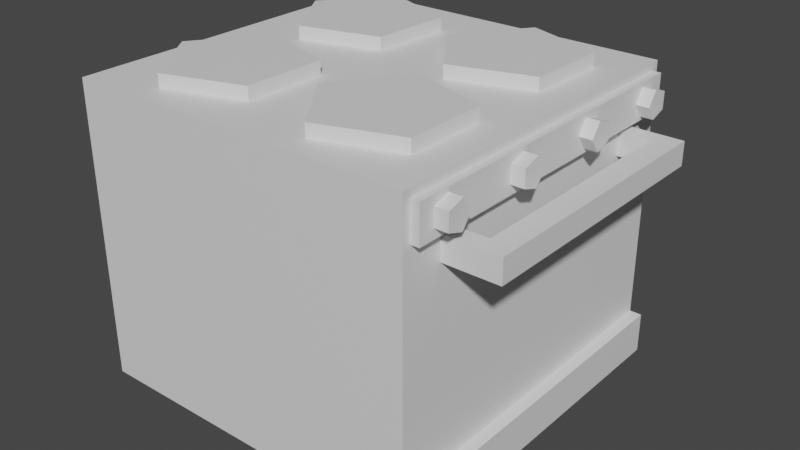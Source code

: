 # Source: Oven.blend  (saved by Blender 2.93.20; exported with 4.5.12 LTS)
import bpy
from mathutils import Matrix  # noqa: F401  (used for matrix-valued properties, if any)

bpy.ops.wm.read_factory_settings(use_empty=True)
scene = bpy.context.scene
scene.name = 'Scene'

# ---- collections
col_collection = bpy.data.collections.new('Collection'); scene.collection.children.link(col_collection)

# ---- materials (node trees are filled in below, after node groups)
mat_stovetop = bpy.data.materials.new('StoveTop')
mat_stovetop.use_transparent_shadow = False
mat_body = bpy.data.materials.new('Body')
mat_body.use_transparent_shadow = False
mat_ovenwindow = bpy.data.materials.new('OvenWindow')
mat_ovenwindow.use_transparent_shadow = False
mat_knob = bpy.data.materials.new('Knob')
mat_knob.use_transparent_shadow = False

# ---- material node trees
mat_stovetop.use_nodes = True; mat_stovetop.node_tree.nodes.clear()
_N = mat_stovetop.node_tree.nodes; _L = mat_stovetop.node_tree.links
n0 = _N.new('ShaderNodeBsdfPrincipled'); n0.name = 'Principled BSDF'; n0.location = (10, 300)
n0.distribution = 'GGX'
n0.subsurface_method = 'BURLEY'
n0.inputs[3].default_value = 1.45
n0.inputs[27].default_value = (0.0, 0.0, 0.0, 1.0)
n0.inputs[28].default_value = 1.0
n1 = _N.new('ShaderNodeOutputMaterial'); n1.name = 'Material Output'; n1.location = (300, 300)
_L.new(n0.outputs[0], n1.inputs[0])
n1.is_active_output = True
mat_body.use_nodes = True; mat_body.node_tree.nodes.clear()
_N = mat_body.node_tree.nodes; _L = mat_body.node_tree.links
n0 = _N.new('ShaderNodeBsdfPrincipled'); n0.name = 'Principled BSDF'; n0.location = (10, 300)
n0.distribution = 'GGX'
n0.subsurface_method = 'BURLEY'
n0.inputs[3].default_value = 1.45
n0.inputs[27].default_value = (0.0, 0.0, 0.0, 1.0)
n0.inputs[28].default_value = 1.0
n1 = _N.new('ShaderNodeOutputMaterial'); n1.name = 'Material Output'; n1.location = (300, 300)
_L.new(n0.outputs[0], n1.inputs[0])
n1.is_active_output = True
mat_ovenwindow.use_nodes = True; mat_ovenwindow.node_tree.nodes.clear()
_N = mat_ovenwindow.node_tree.nodes; _L = mat_ovenwindow.node_tree.links
n0 = _N.new('ShaderNodeBsdfPrincipled'); n0.name = 'Principled BSDF'; n0.location = (10, 300)
n0.distribution = 'GGX'
n0.subsurface_method = 'BURLEY'
n0.inputs[3].default_value = 1.45
n0.inputs[27].default_value = (0.0, 0.0, 0.0, 1.0)
n0.inputs[28].default_value = 1.0
n1 = _N.new('ShaderNodeOutputMaterial'); n1.name = 'Material Output'; n1.location = (300, 300)
_L.new(n0.outputs[0], n1.inputs[0])
n1.is_active_output = True
mat_knob.use_nodes = True; mat_knob.node_tree.nodes.clear()
_N = mat_knob.node_tree.nodes; _L = mat_knob.node_tree.links
n0 = _N.new('ShaderNodeBsdfPrincipled'); n0.name = 'Principled BSDF'; n0.location = (10, 300)
n0.distribution = 'GGX'
n0.subsurface_method = 'BURLEY'
n0.inputs[3].default_value = 1.45
n0.inputs[27].default_value = (0.0, 0.0, 0.0, 1.0)
n0.inputs[28].default_value = 1.0
n1 = _N.new('ShaderNodeOutputMaterial'); n1.name = 'Material Output'; n1.location = (300, 300)
_L.new(n0.outputs[0], n1.inputs[0])
n1.is_active_output = True

# ---- world
world_world = bpy.data.worlds.new('World'); scene.world = world_world
world_world.use_nodes = True; world_world.node_tree.nodes.clear()
_N = world_world.node_tree.nodes; _L = world_world.node_tree.links
n0 = _N.new('ShaderNodeOutputWorld'); n0.name = 'World Output'; n0.location = (300, 300)
n1 = _N.new('ShaderNodeBackground'); n1.name = 'Background'; n1.location = (10, 300)
n1.inputs[0].default_value = (0.05088, 0.05088, 0.05088, 1.0)
_L.new(n1.outputs[0], n0.inputs[0])
n0.is_active_output = True
world_world.color = (0.05088, 0.05088, 0.05088)
world_world.use_sun_shadow = False
world_world.sun_shadow_jitter_overblur = 0.0

# ---- meshes
me_cube_001 = bpy.data.meshes.new('Cube.001')
me_cube_001.from_pydata([(-1.0, -1.0, -1.0), (-0.6075, -0.6075, 0.6992), (-1.0, 1.0, -1.0), (-0.6075, 0.6075, 0.6992), (1.0, -0.8906, -0.6055), (1.0, -0.8906, 0.4542), (1.0, 0.8906, -0.6055), (1.0, 0.8906, 0.4542), (1.0, 0.9556, 0.6548), (1.0, 1.0, -1.0), (1.0, -1.0, -1.0), (1.0, -0.9556, 0.6548), (-1.0, -1.0, 0.4098), (-1.0, 1.0, 0.4098), (1.0, 0.9556, 0.4542), (1.0, -0.9556, 0.4542), (0.6075, 0.6075, 0.6992), (0.6075, -0.6075, 0.6992), (1.0, 0.8906, 0.2142), (1.0, -0.8906, 0.2142), (1.0, 1.0, 0.4098), (1.0, -1.0, 0.4098), (1.048, 0.9556, 0.6548), (1.048, 0.8906, 0.4542), (1.048, -0.9556, 0.6548), (1.048, -0.8906, 0.4542), (1.048, 0.9556, 0.4542), (1.048, -0.9556, 0.4542), (1.176, -0.6625, 0.29), (1.176, -0.6625, 0.4213), (1.176, 0.6625, 0.29), (1.176, 0.6625, 0.4213), (1.307, -0.6625, 0.29), (1.307, -0.6625, 0.4213), (1.307, 0.6625, 0.29), (1.307, 0.6625, 0.4213), (1.176, -0.7564, 0.29), (1.176, -0.7564, 0.4213), (1.176, 0.7564, 0.4213), (1.176, 0.7564, 0.29), (1.307, 0.7564, 0.29), (1.307, 0.7564, 0.4213), (1.307, -0.7564, 0.4213), (1.307, -0.7564, 0.29), (0.9549, -0.6625, 0.29), (0.9549, -0.6625, 0.4213), (0.9549, 0.6625, 0.4213), (0.9549, 0.6625, 0.29), (0.9549, -0.7564, 0.29), (0.9549, -0.7564, 0.4213), (0.9549, 0.7564, 0.4213), (0.9549, 0.7564, 0.29), (-1.0, -1.0, 0.6992), (-1.0, 1.0, 0.6992), (1.0, 1.0, 0.6992), (1.0, -1.0, 0.6992), (0.355, 0.8611, 0.6252), (0.355, 0.8611, 0.7732), (0.8052, 0.7078, 0.6252), (0.8052, 0.7078, 0.7732), (0.7986, 0.2323, 0.6252), (0.7986, 0.2323, 0.7732), (0.3443, 0.09167, 0.6252), (0.3443, 0.09167, 0.7732), (0.07013, 0.4803, 0.6252), (0.07013, 0.4803, 0.7732), (0.3463, -0.09097, 0.6252), (0.3463, -0.09097, 0.7732), (0.7999, -0.2341, 0.6252), (0.7999, -0.2341, 0.7732), (0.8039, -0.7096, 0.6252), (0.8039, -0.7096, 0.7732), (0.3529, -0.8604, 0.6252), (0.3529, -0.8604, 0.7732), (0.07011, -0.4781, 0.6252), (0.07011, -0.4781, 0.7732), (-0.5995, -0.08986, 0.6252), (-0.5995, -0.08986, 0.7732), (-0.1473, -0.2369, 0.6252), (-0.1473, -0.2369, 0.7732), (-0.1474, -0.7125, 0.6252), (-0.1474, -0.7125, 0.7732), (-0.5997, -0.8593, 0.6252), (-0.5997, -0.8593, 0.7732), (-0.8792, -0.4745, 0.6252), (-0.8792, -0.4745, 0.7732), (-0.5812, 0.8649, 0.6252), (-0.5812, 0.8649, 0.7732), (-0.1364, 0.6966, 0.6252), (-0.1364, 0.6966, 0.7732), (-0.159, 0.2215, 0.6252), (-0.159, 0.2215, 0.7732), (-0.6178, 0.09628, 0.6252), (-0.6178, 0.09628, 0.7732), (-0.8787, 0.4939, 0.6252), (-0.8787, 0.4939, 0.7732), (1.0, 0.9359, -0.7687), (-1.0, 1.0, -0.7687), (1.0, 1.0, -0.7687), (-1.0, -1.0, -0.7687), (1.0, -1.0, -0.7687), (1.0, -0.9359, -0.7687), (1.069, 1.0, -0.7687), (1.069, 1.0, -1.0), (1.069, -1.0, -1.0), (1.069, -1.0, -0.7687), (1.069, 0.9359, -0.7687), (1.069, -0.9359, -0.7687), (1.045, -0.7188, 0.5545), (1.121, -0.7188, 0.5545), (1.045, -0.7749, 0.4773), (1.121, -0.7749, 0.4773), (1.045, -0.8657, 0.5068), (1.121, -0.8657, 0.5068), (1.045, -0.8657, 0.6023), (1.121, -0.8657, 0.6023), (1.045, -0.7749, 0.6318), (1.121, -0.7749, 0.6318), (1.045, -0.1956, 0.5545), (1.121, -0.1956, 0.5545), (1.045, -0.2517, 0.4773), (1.121, -0.2517, 0.4773), (1.045, -0.3425, 0.5068), (1.121, -0.3425, 0.5068), (1.045, -0.3425, 0.6023), (1.121, -0.3425, 0.6023), (1.045, -0.2517, 0.6318), (1.121, -0.2517, 0.6318), (1.045, 0.7188, 0.5545), (1.121, 0.7188, 0.5545), (1.045, 0.7749, 0.4773), (1.121, 0.7749, 0.4773), (1.045, 0.8657, 0.5068), (1.121, 0.8657, 0.5068), (1.045, 0.8657, 0.6023), (1.121, 0.8657, 0.6023), (1.045, 0.7749, 0.6318), (1.121, 0.7749, 0.6318), (1.045, 0.1956, 0.5545), (1.121, 0.1956, 0.5545), (1.045, 0.2517, 0.4773), (1.121, 0.2517, 0.4773), (1.045, 0.3425, 0.5068), (1.121, 0.3425, 0.5068), (1.045, 0.3425, 0.6023), (1.121, 0.3425, 0.6023), (1.045, 0.2517, 0.6318), (1.121, 0.2517, 0.6318)], [], [(0, 99, 97, 2), (2, 97, 98, 9), (6, 18, 19, 4), (10, 100, 99, 0), (2, 9, 10, 0), (16, 3, 1, 17), (8, 11, 24, 22), (6, 4, 101, 96), (14, 8, 22, 26), (4, 19, 21, 100, 101), (13, 12, 52, 53), (20, 13, 53, 54), (15, 5, 25, 27), (20, 18, 6, 96, 98), (12, 21, 55, 52), (11, 8, 54, 55), (7, 5, 19, 18), (8, 14, 20, 54), (15, 11, 55, 21), (5, 15, 21, 19), (14, 7, 18, 20), (23, 26, 22), (25, 23, 22, 24), (27, 25, 24), (7, 14, 26, 23), (11, 15, 27, 24), (5, 7, 23, 25), (28, 29, 31, 30), (32, 33, 42, 43), (34, 35, 33, 32), (33, 29, 37, 42), (30, 34, 32, 28), (35, 31, 29, 33), (39, 38, 41, 40), (43, 42, 37, 36), (31, 35, 41, 38), (38, 39, 51, 50), (31, 38, 50, 46), (28, 32, 43, 36), (35, 34, 40, 41), (34, 30, 39, 40), (47, 46, 50, 51), (45, 44, 48, 49), (37, 29, 45, 49), (39, 30, 47, 51), (30, 31, 46, 47), (29, 28, 44, 45), (36, 37, 49, 48), (28, 36, 48, 44), (1, 3, 53, 52), (3, 16, 54, 53), (16, 17, 55, 54), (17, 1, 52, 55), (78, 79, 81, 80), (56, 57, 59, 58), (70, 71, 73, 72), (66, 67, 69, 68), (58, 59, 61, 60), (68, 69, 71, 70), (88, 89, 91, 90), (60, 61, 63, 62), (59, 57, 65, 63, 61), (62, 63, 65, 64), (64, 65, 57, 56), (56, 58, 60, 62, 64), (68, 70, 72, 74, 66), (72, 73, 75, 74), (76, 77, 79, 78), (80, 81, 83, 82), (74, 75, 67, 66), (73, 71, 69, 67, 75), (78, 80, 82, 84, 76), (82, 83, 85, 84), (86, 87, 89, 88), (90, 91, 93, 92), (84, 85, 77, 76), (81, 79, 77, 85, 83), (91, 89, 87, 95, 93), (92, 93, 95, 94), (94, 95, 87, 86), (90, 92, 94, 86, 88), (98, 97, 13, 20), (10, 9, 103, 104), (100, 10, 104, 105), (99, 100, 21, 12), (97, 99, 12, 13), (96, 101, 107, 106), (107, 105, 104), (102, 106, 103), (106, 107, 104, 103), (101, 100, 105, 107), (98, 96, 106, 102), (9, 98, 102, 103), (108, 109, 111, 110), (110, 111, 113, 112), (112, 113, 115, 114), (111, 109, 117, 115, 113), (114, 115, 117, 116), (116, 117, 109, 108), (108, 110, 112, 114, 116), (118, 119, 121, 120), (120, 121, 123, 122), (122, 123, 125, 124), (121, 119, 127, 125, 123), (124, 125, 127, 126), (126, 127, 119, 118), (118, 120, 122, 124, 126), (128, 130, 131, 129), (130, 132, 133, 131), (132, 134, 135, 133), (131, 133, 135, 137, 129), (134, 136, 137, 135), (136, 128, 129, 137), (128, 136, 134, 132, 130), (138, 140, 141, 139), (140, 142, 143, 141), (142, 144, 145, 143), (141, 143, 145, 147, 139), (144, 146, 147, 145), (146, 138, 139, 147), (138, 146, 144, 142, 140)])
me_cube_001.polygons.foreach_set('material_index', [1, 1, 2, 1, 1, 1, 1, 1, 1, 1, 1, 1, 1, 1, 1, 1, 1, 1, 1, 1, 1, 1, 1, 1, 1, 1, 1, 1, 1, 1, 1, 1, 1, 1, 1, 1, 1, 1, 1, 1, 1, 1, 1, 1, 1, 1, 1, 1, 1, 1, 1, 1, 1, 0, 0, 0, 0, 0, 0, 0, 0, 0, 0, 0, 0, 0, 0, 0, 0, 0, 0, 0, 0, 0, 0, 0, 0, 0, 0, 0, 0, 1, 1, 1, 1, 1, 1, 1, 1, 1, 1, 1, 1, 3, 3, 3, 3, 3, 3, 3, 3, 3, 3, 3, 3, 3, 3, 3, 3, 3, 3, 3, 3, 3, 3, 3, 3, 3, 3, 3, 3])
_uv = me_cube_001.uv_layers.new(name='UVMap')
_uv.uv.foreach_set('vector', [0.06652, -0.08525, 0.06652, 0.01503, 0.9335, 0.01503, 0.9335, -0.08525, -0.2254, -0.08525, -0.2254, 0.01503, 0.6416, 0.01503, 0.6416, -0.08525, 0.8861, 0.08576, 0.8861, 0.4411, 0.1139, 0.4411, 0.1139, 0.08576, 0.6416, -0.08525, 0.6416, 0.01503, -0.2254, 0.01503, -0.2254, -0.08525, -0.2254, 0.9335, 0.6416, 0.9335, 0.6416, 0.06652, -0.2254, 0.06652, 0.4714, 0.7633, -0.05526, 0.7633, -0.05526, 0.2367, 0.4714, 0.2367, 0.6416, 0.9142, 0.6416, 0.08576, 0.6623, 0.08576, 0.6623, 0.9142, 0.8861, 0.08576, 0.1139, 0.08576, 0.09432, 0.01503, 0.9057, 0.01503, 0.6416, 0.5451, 0.6416, 0.6321, 0.6623, 0.6321, 0.6623, 0.5451, 0.1139, 0.08576, 0.1139, 0.4411, 0.06652, 0.5259, 0.06652, 0.01503, 0.09432, 0.01503, 0.9335, 0.5259, 0.06652, 0.5259, 0.06652, 0.6513, 0.9335, 0.6513, 0.6416, 0.5259, -0.2254, 0.5259, -0.2254, 0.6513, 0.6416, 0.6513, 0.6416, 0.08576, 0.6416, 0.1139, 0.6623, 0.1139, 0.6623, 0.08576, 0.9335, 0.5259, 0.8861, 0.4411, 0.8861, 0.08576, 0.9057, 0.01503, 0.9335, 0.01503, -0.2254, 0.5259, 0.6416, 0.5259, 0.6416, 0.6513, -0.2254, 0.6513, 0.08576, 0.6321, 0.9142, 0.6321, 0.9335, 0.6513, 0.06652, 0.6513, 0.8861, 0.5451, 0.1139, 0.5451, 0.1139, 0.4411, 0.8861, 0.4411, 0.9142, 0.6321, 0.9142, 0.5451, 0.9335, 0.5259, 0.9335, 0.6513, 0.08576, 0.5451, 0.08576, 0.6321, 0.06652, 0.6513, 0.06652, 0.5259, 0.1139, 0.5451, 0.08576, 0.5451, 0.06652, 0.5259, 0.1139, 0.4411, 0.9142, 0.5451, 0.8861, 0.5451, 0.8861, 0.4411, 0.9335, 0.5259, 0.8861, 0.5451, 0.9142, 0.5451, 0.9142, 0.6321, 0.1139, 0.5451, 0.8861, 0.5451, 0.9142, 0.6321, 0.08576, 0.6321, 0.08576, 0.5451, 0.1139, 0.5451, 0.08576, 0.6321, 0.6416, 0.8861, 0.6416, 0.9142, 0.6623, 0.9142, 0.6623, 0.8861, 0.6416, 0.6321, 0.6416, 0.5451, 0.6623, 0.5451, 0.6623, 0.6321, 0.6416, 0.1139, 0.6416, 0.8861, 0.6623, 0.8861, 0.6623, 0.1139, 0.2128, 0.4739, 0.2128, 0.5309, 0.7872, 0.5309, 0.7872, 0.4739, 0.2128, 0.4739, 0.2128, 0.5309, 0.1721, 0.5309, 0.1721, 0.4739, 0.7872, 0.4739, 0.7872, 0.5309, 0.2128, 0.5309, 0.2128, 0.4739, 0.7746, 0.2128, 0.7177, 0.2128, 0.7177, 0.1721, 0.7746, 0.1721, 0.7177, 0.7872, 0.7746, 0.7872, 0.7746, 0.2128, 0.7177, 0.2128, 0.7746, 0.7872, 0.7177, 0.7872, 0.7177, 0.2128, 0.7746, 0.2128, 0.7177, 0.4739, 0.7177, 0.5309, 0.7746, 0.5309, 0.7746, 0.4739, 0.7746, 0.4739, 0.7746, 0.5309, 0.7177, 0.5309, 0.7177, 0.4739, 0.7177, 0.7872, 0.7746, 0.7872, 0.7746, 0.8279, 0.7177, 0.8279, 0.7177, 0.5309, 0.7177, 0.4739, 0.622, 0.4739, 0.622, 0.5309, 0.7177, 0.7872, 0.7177, 0.8279, 0.622, 0.8279, 0.622, 0.7872, 0.7177, 0.2128, 0.7746, 0.2128, 0.7746, 0.1721, 0.7177, 0.1721, 0.7872, 0.5309, 0.7872, 0.4739, 0.8279, 0.4739, 0.8279, 0.5309, 0.7746, 0.7872, 0.7177, 0.7872, 0.7177, 0.8279, 0.7746, 0.8279, 0.7872, 0.4739, 0.7872, 0.5309, 0.8279, 0.5309, 0.8279, 0.4739, 0.2128, 0.5309, 0.2128, 0.4739, 0.1721, 0.4739, 0.1721, 0.5309, 0.7177, 0.1721, 0.7177, 0.2128, 0.622, 0.2128, 0.622, 0.1721, 0.7177, 0.8279, 0.7177, 0.7872, 0.622, 0.7872, 0.622, 0.8279, 0.7177, 0.4739, 0.7177, 0.5309, 0.622, 0.5309, 0.622, 0.4739, 0.7177, 0.5309, 0.7177, 0.4739, 0.622, 0.4739, 0.622, 0.5309, 0.7177, 0.4739, 0.7177, 0.5309, 0.622, 0.5309, 0.622, 0.4739, 0.7177, 0.2128, 0.7177, 0.1721, 0.622, 0.1721, 0.622, 0.2128, -0.05526, 0.2367, -0.05526, 0.7633, -0.2254, 0.9335, -0.2254, 0.06652, -0.05526, 0.7633, 0.4714, 0.7633, 0.6416, 0.9335, -0.2254, 0.9335, 0.4714, 0.7633, 0.4714, 0.2367, 0.6416, 0.06652, 0.6416, 0.9335, 0.4714, 0.2367, -0.05526, 0.2367, -0.2254, 0.06652, 0.6416, 0.06652, 0.3973, 0.6193, 0.3973, 0.6834, 0.1911, 0.6834, 0.1911, 0.6193, 0.362, 0.6193, 0.362, 0.6834, 0.5571, 0.6834, 0.5571, 0.6193, 0.5566, 0.6193, 0.5566, 0.6834, 0.3611, 0.6834, 0.3611, 0.6193, 0.3582, 0.6193, 0.3582, 0.6834, 0.5548, 0.6834, 0.5548, 0.6193, 0.8068, 0.6193, 0.8068, 0.6834, 0.6007, 0.6834, 0.6007, 0.6193, 0.3985, 0.6193, 0.3985, 0.6834, 0.1924, 0.6834, 0.1924, 0.6193, 0.8019, 0.6193, 0.8019, 0.6834, 0.596, 0.6834, 0.596, 0.6193, 0.5542, 0.6193, 0.5542, 0.6834, 0.3573, 0.6834, 0.3573, 0.6193, 0.5571, 0.8068, 0.362, 0.8733, 0.2385, 0.7082, 0.3573, 0.5397, 0.5542, 0.6007, 0.5397, 0.6193, 0.5397, 0.6834, 0.7082, 0.6834, 0.7082, 0.6193, 0.7082, 0.6193, 0.7082, 0.6834, 0.8733, 0.6834, 0.8733, 0.6193, 0.362, 0.8733, 0.5571, 0.8068, 0.5542, 0.6007, 0.3573, 0.5397, 0.2385, 0.7082, 0.5548, 0.3985, 0.5566, 0.1924, 0.3611, 0.127, 0.2385, 0.2928, 0.3582, 0.4606, 0.127, 0.6193, 0.127, 0.6834, 0.2928, 0.6834, 0.2928, 0.6193, -0.0518, 0.6193, -0.0518, 0.6834, 0.1442, 0.6834, 0.1442, 0.6193, 0.1442, 0.6193, 0.1442, 0.6834, -0.05189, 0.6834, -0.05189, 0.6193, 0.2928, 0.6193, 0.2928, 0.6834, 0.4606, 0.6834, 0.4606, 0.6193, 0.3611, 0.127, 0.5566, 0.1924, 0.5548, 0.3985, 0.3582, 0.4606, 0.2385, 0.2928, 0.1442, 0.3973, 0.1442, 0.1911, -0.05189, 0.1275, -0.173, 0.2943, -0.0518, 0.461, 0.1275, 0.6193, 0.1275, 0.6834, 0.2943, 0.6834, 0.2943, 0.6193, -0.04384, 0.6193, -0.04384, 0.6834, 0.149, 0.6834, 0.149, 0.6193, 0.1391, 0.6193, 0.1391, 0.6834, -0.05973, 0.6834, -0.05973, 0.6193, 0.2943, 0.6193, 0.2943, 0.6834, 0.461, 0.6834, 0.461, 0.6193, 0.1442, 0.1911, 0.1442, 0.3973, -0.0518, 0.461, -0.173, 0.2943, -0.05189, 0.1275, 0.1391, 0.596, 0.149, 0.8019, -0.04384, 0.8749, -0.1728, 0.7141, -0.05973, 0.5417, 0.5417, 0.6193, 0.5417, 0.6834, 0.7141, 0.6834, 0.7141, 0.6193, 0.7141, 0.6193, 0.7141, 0.6834, 0.8749, 0.6834, 0.8749, 0.6193, 0.1391, 0.596, -0.05973, 0.5417, -0.1728, 0.7141, -0.04384, 0.8749, 0.149, 0.8019, 0.6416, 0.01503, -0.2254, 0.01503, -0.2254, 0.5259, 0.6416, 0.5259, 0.6416, 0.06652, 0.6416, 0.9335, 0.6715, 0.9335, 0.6715, 0.06652, 0.6416, 0.01503, 0.6416, -0.08525, 0.6715, -0.08525, 0.6715, 0.01503, -0.2254, 0.01503, 0.6416, 0.01503, 0.6416, 0.5259, -0.2254, 0.5259, 0.9335, 0.01503, 0.06652, 0.01503, 0.06652, 0.5259, 0.9335, 0.5259, 0.6416, 0.9057, 0.6416, 0.09432, 0.6715, 0.09432, 0.6715, 0.9057, 0.09432, 0.01503, 0.06652, 0.01503, 0.06652, -0.08525, 0.9335, 0.01503, 0.9057, 0.01503, 0.9335, -0.08525, 0.9057, 0.01503, 0.09432, 0.01503, 0.06652, -0.08525, 0.9335, -0.08525, 0.6416, 0.09432, 0.6416, 0.06652, 0.6715, 0.06652, 0.6715, 0.09432, 0.6416, 0.9335, 0.6416, 0.9057, 0.6715, 0.9057, 0.6715, 0.9335, 0.6416, -0.08525, 0.6416, 0.01503, 0.6715, 0.01503, 0.6715, -0.08525, 0.6612, 0.5886, 0.694, 0.5886, 0.694, 0.5551, 0.6612, 0.5551, 0.6612, 0.1641, 0.694, 0.1641, 0.694, 0.1247, 0.6612, 0.1247, 0.6612, 0.5679, 0.694, 0.5679, 0.694, 0.6093, 0.6612, 0.6093, 0.1641, 0.5551, 0.1884, 0.5886, 0.1641, 0.6221, 0.1247, 0.6093, 0.1247, 0.5679, 0.6612, 0.1247, 0.694, 0.1247, 0.694, 0.1641, 0.6612, 0.1641, 0.6612, 0.6221, 0.694, 0.6221, 0.694, 0.5886, 0.6612, 0.5886, 0.1884, 0.5886, 0.1641, 0.5551, 0.1247, 0.5679, 0.1247, 0.6093, 0.1641, 0.6221, 0.6612, 0.5886, 0.694, 0.5886, 0.694, 0.5551, 0.6612, 0.5551, 0.6612, 0.3909, 0.694, 0.3909, 0.694, 0.3515, 0.6612, 0.3515, 0.6612, 0.5679, 0.694, 0.5679, 0.694, 0.6093, 0.6612, 0.6093, 0.3909, 0.5551, 0.4152, 0.5886, 0.3909, 0.6221, 0.3515, 0.6093, 0.3515, 0.5679, 0.6612, 0.3515, 0.694, 0.3515, 0.694, 0.3909, 0.6612, 0.3909, 0.6612, 0.6221, 0.694, 0.6221, 0.694, 0.5886, 0.6612, 0.5886, 0.4152, 0.5886, 0.3909, 0.5551, 0.3515, 0.5679, 0.3515, 0.6093, 0.3909, 0.6221, 0.6612, 0.5886, 0.6612, 0.5551, 0.694, 0.5551, 0.694, 0.5886, 0.6612, 0.8359, 0.6612, 0.8753, 0.694, 0.8753, 0.694, 0.8359, 0.6612, 0.5679, 0.6612, 0.6093, 0.694, 0.6093, 0.694, 0.5679, 0.8359, 0.5551, 0.8753, 0.5679, 0.8753, 0.6093, 0.8359, 0.6221, 0.8116, 0.5886, 0.6612, 0.8753, 0.6612, 0.8359, 0.694, 0.8359, 0.694, 0.8753, 0.6612, 0.6221, 0.6612, 0.5886, 0.694, 0.5886, 0.694, 0.6221, 0.8116, 0.5886, 0.8359, 0.6221, 0.8753, 0.6093, 0.8753, 0.5679, 0.8359, 0.5551, 0.6612, 0.5886, 0.6612, 0.5551, 0.694, 0.5551, 0.694, 0.5886, 0.6612, 0.6091, 0.6612, 0.6485, 0.694, 0.6485, 0.694, 0.6091, 0.6612, 0.5679, 0.6612, 0.6093, 0.694, 0.6093, 0.694, 0.5679, 0.6091, 0.5551, 0.6485, 0.5679, 0.6485, 0.6093, 0.6091, 0.6221, 0.5848, 0.5886, 0.6612, 0.6485, 0.6612, 0.6091, 0.694, 0.6091, 0.694, 0.6485, 0.6612, 0.6221, 0.6612, 0.5886, 0.694, 0.5886, 0.694, 0.6221, 0.5848, 0.5886, 0.6091, 0.6221, 0.6485, 0.6093, 0.6485, 0.5679, 0.6091, 0.5551])
me_cube_001.materials.append(mat_stovetop)
me_cube_001.materials.append(mat_body)
me_cube_001.materials.append(mat_ovenwindow)
me_cube_001.materials.append(mat_knob)
me_cube_001.use_remesh_fix_poles = True
me_cube_001.use_remesh_preserve_attributes = False
me_cube_001.update()

# ---- objects
ob_cube = bpy.data.objects.new('Cube', me_cube_001)

# ---- transforms, parenting, visibility, modifiers, constraints
ob_cube.location = (0.0, 0.0, 0.0)

# ---- collection membership
col_collection.objects.link(ob_cube)

# ---- scene / render settings (as saved in the file)
scene.frame_start = 1; scene.frame_end = 250; scene.frame_set(1)
scene.render.engine = 'BLENDER_EEVEE_NEXT'
scene.cycles.use_denoising = False
scene.cycles.samples = 128
scene.cycles.sampling_pattern = 'TABULATED_SOBOL'
scene.cycles.use_adaptive_sampling = False
scene.cycles.use_light_tree = False
scene.view_settings.view_transform = 'Filmic'
bpy.context.view_layer.update()

# ---- added for rendering (the .blend has no active camera and no usable light): camera, sun
cam_auto = bpy.data.cameras.new('AutoCamera')
cam_auto.lens = 50.0
cam_auto.sensor_width = 36.0
cam_auto.clip_end = 1000.0
ob_auto_camera = bpy.data.objects.new('AutoCamera', cam_auto)
scene.collection.objects.link(ob_auto_camera)
ob_auto_camera.location = (3.42018, -3.92006, 2.49997)
ob_auto_camera.rotation_euler = (1.09748, -7.21219e-08, 0.694738)
scene.camera = ob_auto_camera
light_auto_sun = bpy.data.lights.new('AutoSun', 'SUN')
light_auto_sun.energy = 3.0
light_auto_sun.angle = 0.0523599
ob_auto_sun = bpy.data.objects.new('AutoSun', light_auto_sun)
scene.collection.objects.link(ob_auto_sun)
ob_auto_sun.rotation_euler = (0.872665, 0.174533, 0.523599)
bpy.context.view_layer.update()
